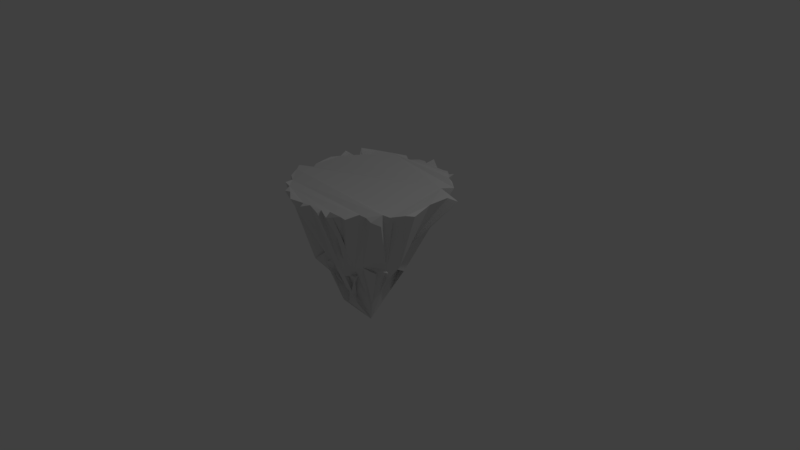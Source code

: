 # Source: testIsland.blend  (saved by Blender 2.78.0; exported with 4.5.12 LTS)
import bpy
from mathutils import Matrix  # noqa: F401  (used for matrix-valued properties, if any)

bpy.ops.wm.read_factory_settings(use_empty=True)
scene = bpy.context.scene
scene.name = 'Scene'

# ---- collections
col_collection_1 = bpy.data.collections.new('Collection 1'); scene.collection.children.link(col_collection_1)

# ---- world
world_world = bpy.data.worlds.new('World'); scene.world = world_world
world_world.color = (0.05088, 0.05088, 0.05088)
world_world.use_sun_shadow = False
world_world.sun_shadow_jitter_overblur = 0.0
world_world.cycles.sampling_method = 'MANUAL'

# ---- cameras
cam_camera = bpy.data.cameras.new('Camera')
cam_camera.clip_end = 100.0
cam_camera.lens = 35.0
cam_camera.sensor_width = 32.0
cam_camera.sensor_height = 18.0
cam_camera.ortho_scale = 7.314
cam_camera.dof.focus_distance = 0.0
cam_camera.dof.aperture_fstop = 128.0

# ---- lights
light_lamp = bpy.data.lights.new('Lamp', 'POINT')
light_lamp.transmission_factor = 0.0
light_lamp.cutoff_distance = 30.0
light_lamp.energy = 100.0
light_lamp.shadow_buffer_clip_start = 1.001
light_lamp.shadow_soft_size = 0.1
light_lamp.shadow_maximum_resolution = 0.006
light_lamp.use_absolute_resolution = True

# ---- meshes
me_cone = bpy.data.meshes.new('Cone')
me_cone.from_pydata([(0.02362, 1.019, -0.9914), (0.2201, 0.9008, -0.9865), (0.4296, 0.8763, -1.018), (0.5106, 0.8904, -1.008), (0.6565, 0.7467, -1.035), (0.7815, 0.5298, -0.9464), (0.8859, 0.3935, -1.06), (0.9723, 0.202, -0.999), (1.015, -0.01664, -0.9478), (0.02338, 0.03139, 1.01), (1.003, -0.2839, -1.012), (0.9304, -0.3852, -1.011), (0.8301, -0.5543, -1.002), (0.7182, -0.7179, -0.9991), (0.5408, -0.7965, -1.02), (0.389, -0.9711, -1.06), (0.1994, -1.039, -1.04), (0.0371, -1.018, -0.9877), (-0.2261, -0.9797, -0.9809), (-0.4077, -0.9979, -0.9905), (-0.4966, -0.8571, -0.9871), (-0.7443, -0.7847, -1.077), (-0.8117, -0.6757, -0.9653), (-0.8746, -0.5506, -1.043), (-0.8845, -0.4479, -0.9792), (-1.05, -0.2106, -0.9704), (-0.9726, 0.4047, -0.9877), (-0.9795, 0.5505, -0.9175), (-0.7907, 0.7112, -0.9655), (-0.6067, 0.8058, -1.014), (-0.506, 0.9145, -0.9986), (-0.3746, 0.9402, -1.01), (-0.1374, 1.017, -1.066), (0.1523, 1.042, -0.9684), (0.2239, 0.2796, 0.001297), (0.2027, 0.4259, -0.01932), (0.2959, 0.9433, -1.01), (-0.1327, 0.6135, -0.0275), (0.4646, 0.8425, -1.025), (-0.1864, 0.5771, -0.05546), (0.6869, 0.8268, -0.9507), (-0.2821, 0.4129, 0.1206), (0.8, 0.5931, -1.07), (-0.2696, 0.4945, -0.07998), (0.9381, 0.4299, -0.9591), (-0.3245, 0.3654, 0.06425), (0.9032, 0.3169, -1.003), (-0.4118, 0.2249, 0.174), (0.991, 0.0985, -0.9778), (0.5615, 0.02359, 0.01338), (-0.3624, -0.04223, 0.02981), (0.979, -0.07733, -0.9359), (-0.4109, 0.04526, -0.02789), (1.011, -0.2958, -1.01), (-0.4788, 0.08852, 0.03597), (0.8725, -0.5303, -0.942), (-0.4464, -0.1407, 0.03821), (0.723, -0.6144, -0.9932), (-0.4716, -0.1304, 0.002995), (0.6163, -0.7987, -1.048), (-0.3837, -0.4415, -0.1209), (0.5277, -0.8481, -0.9302), (-0.2794, -0.48, -0.07487), (0.3209, -0.9481, -1.064), (-0.1371, -0.4821, 0.04783), (0.05802, -0.9595, -1.009), (-0.2645, -0.4136, 0.04158), (-0.05877, -0.9487, -1.016), (-0.1612, -0.5478, 0.0495), (-0.227, -0.9194, -1.003), (0.09706, -0.3939, -0.007434), (-0.4494, -0.9676, -1.072), (0.009423, -0.4314, -0.127), (-0.5955, -0.8726, -0.9901), (0.1436, -0.4508, 0.08609), (-0.7367, -0.6813, -1.002), (0.2742, -0.4265, -0.06455), (-0.8868, -0.5869, -0.9093), (0.4419, -0.5327, 0.04133), (-0.9246, -0.4345, -0.9738), (0.4217, -0.3606, -0.00512), (-0.9902, -0.3027, -0.9886), (0.5529, -0.1541, 0.03456), (-0.9806, 0.1025, -0.997), (0.3422, -0.182, 0.06626), (-1.107, 0.4405, -0.9727), (0.4742, 0.1174, 0.01707), (-0.7187, 0.5574, -0.9838), (0.548, 0.1292, -0.008562), (-0.6746, 0.7937, -0.9895), (0.4029, 0.2649, 0.009389), (-0.5655, 0.9433, -1.014), (0.2836, 0.279, -0.01069), (-0.4463, 0.9498, -1.016), (0.3516, 0.4671, -0.1316), (-0.2535, 0.9661, -0.9908), (-0.06907, 0.9445, -1.011), (0.07797, 0.3178, 0.553), (0.06554, 0.1749, 0.491), (0.0795, 0.3224, 0.4423), (-0.06185, 0.1767, 0.5133), (-0.1441, 0.1729, 0.4991), (-0.1651, 0.1254, 0.4563), (-0.123, 0.2026, 0.4833), (-0.1208, 0.2565, 0.5915), (0.2549, 0.04315, 0.4788), (-0.1886, -0.0161, 0.4133), (-0.1217, 0.1386, 0.5277), (-0.1351, -0.07747, 0.5645), (-0.214, -0.0912, 0.5414), (-0.2722, -0.05552, 0.4692), (-0.2134, -0.1515, 0.6197), (-0.1867, -0.1735, 0.5512), (-0.041, -0.2542, 0.5011), (-0.01917, -0.3688, 0.5566), (-0.05966, -0.2661, 0.5956), (0.08698, -0.3328, 0.385), (0.1546, -0.2706, 0.4677), (0.04409, -0.08253, 0.4935), (0.1333, -0.3346, 0.6052), (0.1763, -0.1887, 0.5008), (0.1032, -0.1292, 0.494), (0.2257, -0.09418, 0.494), (0.2102, -0.1044, 0.4067), (0.2841, -0.0501, 0.516), (0.365, 0.154, 0.6704), (0.3235, 0.1419, 0.5089), (0.218, 0.1946, 0.3957), (0.3274, 0.1885, 0.5491), (-0.1308, 0.5529, -0.01826), (-0.0484, 0.4566, -0.00524), (-0.1998, 0.571, -0.0201), (-0.2442, 0.4965, 0.01427), (-0.3354, 0.4253, -0.01072), (-0.3411, 0.3219, -0.03306), (-0.4307, 0.03492, -0.07824), (-0.3959, 0.1046, 0.04832), (-0.4488, -0.1165, 0.03511), (-0.5279, -0.1729, 0.08423), (-0.4974, -0.1246, 0.03605), (-0.4727, -0.2993, -0.006938), (-0.345, -0.3041, 0.1445), (-0.3038, -0.508, 0.02746), (-0.1179, -0.4113, 0.05252), (-0.1051, -0.6182, -0.04989), (0.06648, -0.5692, 0.0155), (0.2693, -0.4856, 0.03873), (0.2552, -0.492, 0.06892), (0.2559, -0.4842, -0.1184), (0.195, -0.3707, 0.02359), (0.5153, -0.1472, -0.05536), (0.5995, -0.3043, 0.02433), (0.5208, -0.1, 0.02669), (0.5697, 0.11, 0.002515), (0.4687, 0.1246, -0.0009825), (0.419, 0.365, 0.01006), (0.3975, 0.4054, 0.05095), (0.2811, 0.3678, -0.03485), (0.2505, 0.503, -0.002125), (0.143, 0.4197, -0.02428), (0.1013, 0.3678, -0.001237)], [], [(0, 37, 33), (1, 35, 36), (2, 34, 38), (3, 94, 40), (4, 92, 42), (5, 90, 44), (6, 88, 46), (7, 86, 48), (8, 49, 51), (10, 84, 53), (11, 82, 55), (12, 80, 57), (13, 78, 59), (14, 76, 61), (15, 74, 63), (16, 72, 65), (17, 70, 67), (18, 68, 69), (19, 66, 71), (20, 64, 73), (21, 62, 75), (22, 60, 77), (23, 58, 79), (24, 56, 81), (25, 54, 83), (26, 52, 85), (27, 50, 87), (28, 47, 89), (29, 45, 91), (30, 43, 93), (31, 41, 95), (32, 39, 96), (0, 33, 1, 36, 2, 38, 3, 40, 4, 42, 5, 44, 6, 46, 7, 48, 8, 51, 10, 53, 11, 55, 12, 57, 13, 59, 14, 61, 15, 63, 16, 65, 17, 67, 18, 69, 19, 71, 20, 73, 21, 75, 22, 77, 23, 79, 24, 81, 25, 83, 26, 85, 27, 87, 28, 89, 29, 91, 30, 93, 31, 95, 32, 96), (96, 37, 0), (96, 39, 129, 37), (39, 100, 129), (95, 39, 32), (95, 41, 130, 39), (41, 101, 130), (93, 41, 31), (93, 43, 131, 41), (43, 102, 131), (91, 43, 30), (91, 45, 132, 43), (45, 103, 132), (89, 45, 29), (89, 47, 133, 45), (47, 104, 133), (87, 47, 28), (87, 50, 134, 47), (50, 106, 134), (85, 50, 27), (85, 52, 135, 50), (52, 107, 135), (83, 52, 26), (83, 54, 136, 52), (54, 108, 136), (81, 54, 25), (81, 56, 137, 54), (56, 109, 137), (79, 56, 24), (79, 58, 138, 56), (58, 110, 138), (77, 58, 23), (77, 60, 139, 58), (60, 111, 139), (75, 60, 22), (75, 62, 140, 60), (62, 112, 140), (73, 62, 21), (73, 64, 141, 62), (64, 113, 141), (71, 64, 20), (71, 66, 142, 64), (66, 114, 142), (69, 66, 19), (69, 68, 143, 66), (68, 115, 143), (67, 68, 18), (67, 70, 144, 68), (70, 116, 144), (65, 70, 17), (65, 72, 145, 70), (72, 117, 145), (63, 72, 16), (63, 74, 146, 72), (74, 118, 146), (61, 74, 15), (61, 76, 147, 74), (76, 119, 147), (59, 76, 14), (59, 78, 148, 76), (78, 120, 148), (57, 78, 13), (57, 80, 149, 78), (80, 121, 149), (55, 80, 12), (55, 82, 150, 80), (82, 122, 150), (53, 82, 11), (53, 84, 151, 82), (84, 123, 151), (51, 84, 10), (51, 49, 152, 84), (49, 105, 152), (48, 49, 8), (48, 86, 153, 49), (86, 124, 153), (46, 86, 7), (46, 88, 154, 86), (88, 125, 154), (44, 88, 6), (44, 90, 155, 88), (90, 126, 155), (42, 90, 5), (42, 92, 156, 90), (92, 127, 156), (40, 92, 4), (40, 94, 157, 92), (94, 128, 157), (38, 94, 3), (38, 34, 158, 94), (34, 98, 158), (36, 34, 2), (36, 35, 159, 34), (35, 99, 159), (33, 35, 1), (33, 37, 160, 35), (37, 97, 160), (160, 99, 35), (160, 97, 99), (97, 9, 99), (159, 98, 34), (159, 99, 98), (99, 9, 98), (158, 128, 94), (158, 98, 128), (98, 9, 128), (157, 127, 92), (157, 128, 127), (128, 9, 127), (156, 126, 90), (156, 127, 126), (127, 9, 126), (155, 125, 88), (155, 126, 125), (126, 9, 125), (154, 124, 86), (154, 125, 124), (125, 9, 124), (153, 105, 49), (153, 124, 105), (124, 9, 105), (152, 123, 84), (152, 105, 123), (105, 9, 123), (151, 122, 82), (151, 123, 122), (123, 9, 122), (150, 121, 80), (150, 122, 121), (122, 9, 121), (149, 120, 78), (149, 121, 120), (121, 9, 120), (148, 119, 76), (148, 120, 119), (120, 9, 119), (147, 118, 74), (147, 119, 118), (119, 9, 118), (146, 117, 72), (146, 118, 117), (118, 9, 117), (145, 116, 70), (145, 117, 116), (117, 9, 116), (144, 115, 68), (144, 116, 115), (116, 9, 115), (143, 114, 66), (143, 115, 114), (115, 9, 114), (142, 113, 64), (142, 114, 113), (114, 9, 113), (141, 112, 62), (141, 113, 112), (113, 9, 112), (140, 111, 60), (140, 112, 111), (112, 9, 111), (139, 110, 58), (139, 111, 110), (111, 9, 110), (138, 109, 56), (138, 110, 109), (110, 9, 109), (137, 108, 54), (137, 109, 108), (109, 9, 108), (136, 107, 52), (136, 108, 107), (108, 9, 107), (135, 106, 50), (135, 107, 106), (107, 9, 106), (134, 104, 47), (134, 106, 104), (106, 9, 104), (133, 103, 45), (133, 104, 103), (104, 9, 103), (132, 102, 43), (132, 103, 102), (103, 9, 102), (131, 101, 41), (131, 102, 101), (102, 9, 101), (130, 100, 39), (130, 101, 100), (101, 9, 100), (129, 97, 37), (129, 100, 97), (100, 9, 97)])
me_cone.use_remesh_preserve_volume = False
me_cone.use_remesh_preserve_attributes = False
me_cone.use_mirror_vertex_groups = False
me_cone.update()

# ---- objects
ob_cone = bpy.data.objects.new('Cone', me_cone)
ob_lamp = bpy.data.objects.new('Lamp', light_lamp)
ob_camera = bpy.data.objects.new('Camera', cam_camera)

# ---- transforms, parenting, visibility, modifiers, constraints
ob_cone.location = (0.0, 0.0, 0.0)
ob_cone.rotation_euler = (0.0, 3.142, 0.0)
ob_cone.lineart.crease_threshold = 0.0
ob_lamp.location = (4.076, 1.005, 5.904)
ob_lamp.rotation_euler = (0.6503, 0.05522, 1.866)
ob_lamp.lock_rotations_4d = False
ob_lamp.empty_display_type = 'ARROWS'
ob_lamp.color = (0.0, 0.0, 0.0, 0.0)
ob_lamp.lineart.crease_threshold = 0.0
ob_camera.location = (7.481, -6.508, 5.344)
ob_camera.rotation_euler = (1.109, 0.0, 0.8149)
ob_camera.lock_rotations_4d = False
ob_camera.empty_display_type = 'ARROWS'
ob_camera.color = (0.0, 0.0, 0.0, 0.0)
ob_camera.display_type = 'WIRE'
ob_camera.lineart.crease_threshold = 0.0

# ---- collection membership
col_collection_1.objects.link(ob_cone)
col_collection_1.objects.link(ob_lamp)
col_collection_1.objects.link(ob_camera)

# ---- scene / render settings (as saved in the file)
scene.camera = ob_camera
scene.frame_start = 1; scene.frame_end = 250; scene.frame_set(1)
scene.render.engine = 'BLENDER_EEVEE_NEXT'
scene.render.resolution_percentage = 50
scene.render.dither_intensity = 0.0
scene.cycles.use_denoising = False
scene.cycles.samples = 128
scene.cycles.sampling_pattern = 'TABULATED_SOBOL'
scene.cycles.light_sampling_threshold = 0.0
scene.cycles.use_adaptive_sampling = False
scene.cycles.use_light_tree = False
scene.cycles.blur_glossy = 0.0
scene.cycles.sample_clamp_indirect = 0.0
scene.view_settings.view_transform = 'Standard'
bpy.context.view_layer.update()
